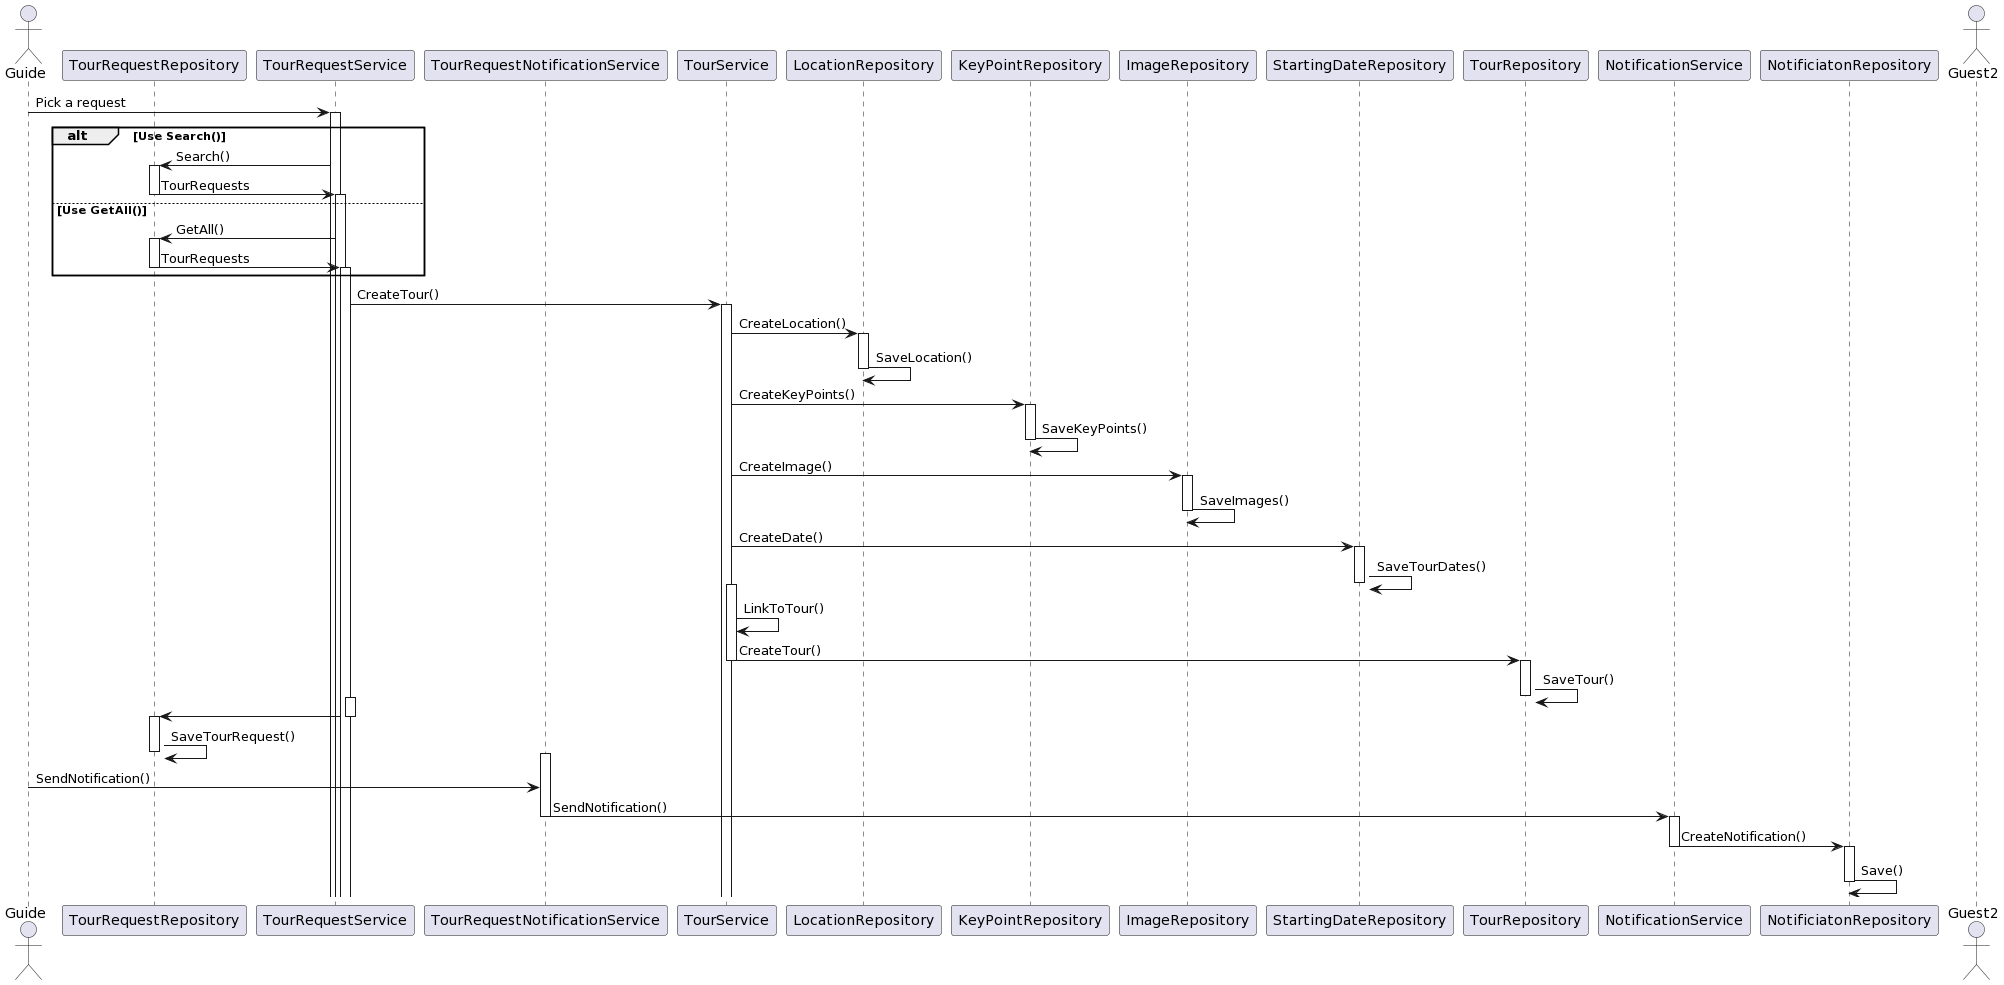

The diagram above was rendered by PlantUML. Its source (embedded in the PNG):
@startuml
actor Guide
participant "TourRequestRepository" as RequestRepo
participant "TourRequestService" as RequestService
participant "TourRequestNotificationService" as RequestNotiService
participant "TourService" as TourService
participant "LocationRepository" as LocationRepo
participant "KeyPointRepository" as KeyPointRepo
participant "ImageRepository" as ImageRepo
participant "StartingDateRepository" as StartDateRepo
participant "TourRepository" as TourRepo
participant "NotificationService" 
participant "NotificiatonRepository" as NotiRep
actor Guest2

Guide -> RequestService: Pick a request
activate RequestService

alt Use Search()
    RequestService -> RequestRepo: Search()
    activate RequestRepo
    RequestRepo -> RequestService: TourRequests
    deactivate RequestRepo
    activate RequestService
else Use GetAll()
    RequestService -> RequestRepo: GetAll()
    activate RequestRepo
    RequestRepo -> RequestService: TourRequests
    deactivate RequestRepo
    activate RequestService
end

RequestService -> TourService: CreateTour()
activate TourService
TourService -> LocationRepo: CreateLocation()
activate LocationRepo
LocationRepo -> LocationRepo: SaveLocation()
deactivate LocationRepo
TourService -> KeyPointRepo: CreateKeyPoints()
activate KeyPointRepo
KeyPointRepo -> KeyPointRepo: SaveKeyPoints()
deactivate KeyPointRepo
TourService -> ImageRepo: CreateImage()
activate ImageRepo
ImageRepo -> ImageRepo: SaveImages()
deactivate ImageRepo
TourService -> StartDateRepo: CreateDate()
activate StartDateRepo
StartDateRepo -> StartDateRepo: SaveTourDates()
deactivate StartDateRepo
activate TourService
TourService -> TourService: LinkToTour()
TourService -> TourRepo: CreateTour()
deactivate TourService
activate TourRepo
TourRepo -> TourRepo: SaveTour()
deactivate TourRepo
activate RequestService
RequestService -> RequestRepo
deactivate RequestService
activate RequestRepo
RequestRepo -> RequestRepo: SaveTourRequest()
deactivate RequestRepo
activate RequestNotiService
Guide -> RequestNotiService: SendNotification()
RequestNotiService -> NotificationService: SendNotification()
deactivate RequestNotiService
activate NotificationService
NotificationService -> NotiRep: CreateNotification()
deactivate NotificationService
activate NotiRep
NotiRep -> NotiRep: Save()
deactivate NotiRep
@enduml